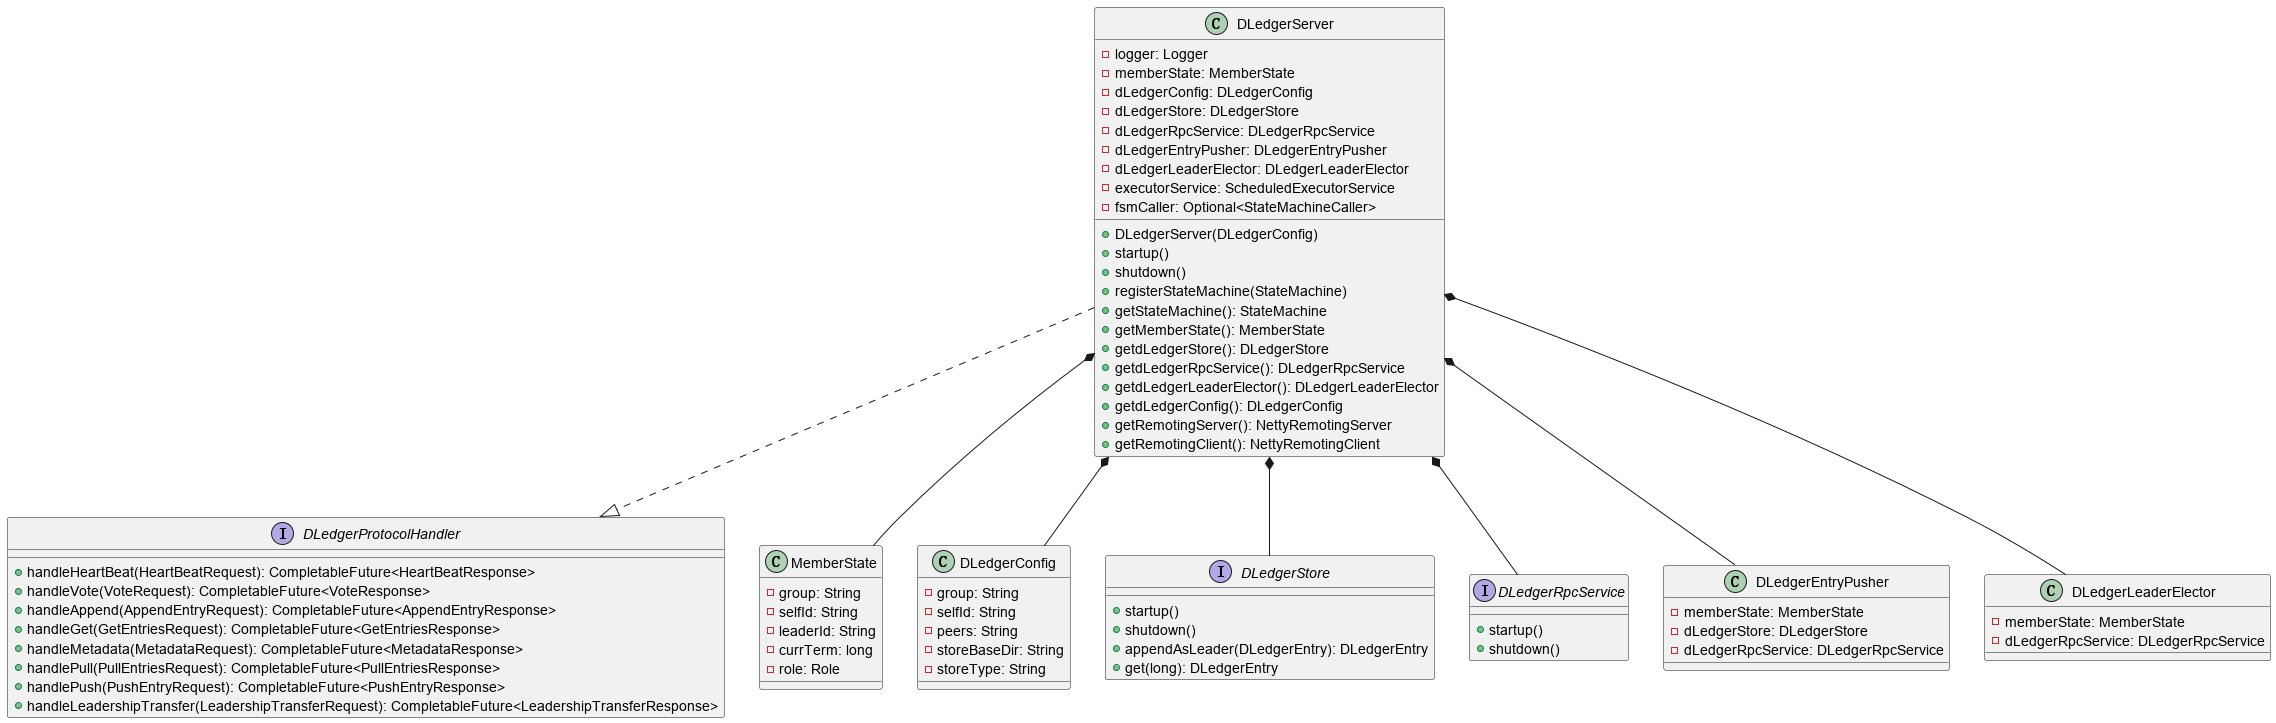

The diagram above was rendered by PlantUML. Its source (embedded in the PNG):
@startuml

interface DLedgerProtocolHandler {
    + handleHeartBeat(HeartBeatRequest): CompletableFuture<HeartBeatResponse>
    + handleVote(VoteRequest): CompletableFuture<VoteResponse>
    + handleAppend(AppendEntryRequest): CompletableFuture<AppendEntryResponse>
    + handleGet(GetEntriesRequest): CompletableFuture<GetEntriesResponse>
    + handleMetadata(MetadataRequest): CompletableFuture<MetadataResponse>
    + handlePull(PullEntriesRequest): CompletableFuture<PullEntriesResponse>
    + handlePush(PushEntryRequest): CompletableFuture<PushEntryResponse>
    + handleLeadershipTransfer(LeadershipTransferRequest): CompletableFuture<LeadershipTransferResponse>
}

class DLedgerServer {
    - logger: Logger
    - memberState: MemberState
    - dLedgerConfig: DLedgerConfig
    - dLedgerStore: DLedgerStore
    - dLedgerRpcService: DLedgerRpcService
    - dLedgerEntryPusher: DLedgerEntryPusher
    - dLedgerLeaderElector: DLedgerLeaderElector
    - executorService: ScheduledExecutorService
    - fsmCaller: Optional<StateMachineCaller>
    
    + DLedgerServer(DLedgerConfig)
    + startup()
    + shutdown()
    + registerStateMachine(StateMachine)
    + getStateMachine(): StateMachine
    + getMemberState(): MemberState
    + getdLedgerStore(): DLedgerStore
    + getdLedgerRpcService(): DLedgerRpcService
    + getdLedgerLeaderElector(): DLedgerLeaderElector
    + getdLedgerConfig(): DLedgerConfig
    + getRemotingServer(): NettyRemotingServer
    + getRemotingClient(): NettyRemotingClient
}

class MemberState {
    - group: String
    - selfId: String
    - leaderId: String
    - currTerm: long
    - role: Role
}

class DLedgerConfig {
    - group: String
    - selfId: String
    - peers: String
    - storeBaseDir: String
    - storeType: String
}

interface DLedgerStore {
    + startup()
    + shutdown()
    + appendAsLeader(DLedgerEntry): DLedgerEntry
    + get(long): DLedgerEntry
}

interface DLedgerRpcService {
    + startup()
    + shutdown()
}

class DLedgerEntryPusher {
    - memberState: MemberState
    - dLedgerStore: DLedgerStore
    - dLedgerRpcService: DLedgerRpcService
}

class DLedgerLeaderElector {
    - memberState: MemberState
    - dLedgerRpcService: DLedgerRpcService
}

DLedgerServer ..|> DLedgerProtocolHandler
DLedgerServer *-- MemberState
DLedgerServer *-- DLedgerConfig
DLedgerServer *-- DLedgerStore
DLedgerServer *-- DLedgerRpcService
DLedgerServer *-- DLedgerEntryPusher
DLedgerServer *-- DLedgerLeaderElector

@enduml